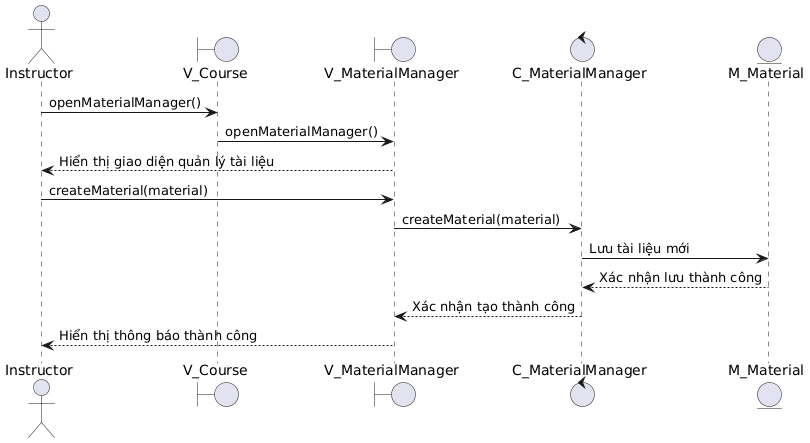

The diagram above was rendered by PlantUML. Its source (embedded in the PNG):
@startuml
actor Instructor
boundary V_Course
boundary V_MaterialManager
control C_MaterialManager
entity M_Material

Instructor -> V_Course : openMaterialManager()
V_Course -> V_MaterialManager : openMaterialManager()
V_MaterialManager --> Instructor : Hiển thị giao diện quản lý tài liệu

Instructor -> V_MaterialManager : createMaterial(material)
V_MaterialManager -> C_MaterialManager : createMaterial(material)
C_MaterialManager -> M_Material : Lưu tài liệu mới
M_Material --> C_MaterialManager : Xác nhận lưu thành công
C_MaterialManager --> V_MaterialManager : Xác nhận tạo thành công
V_MaterialManager --> Instructor : Hiển thị thông báo thành công
@enduml